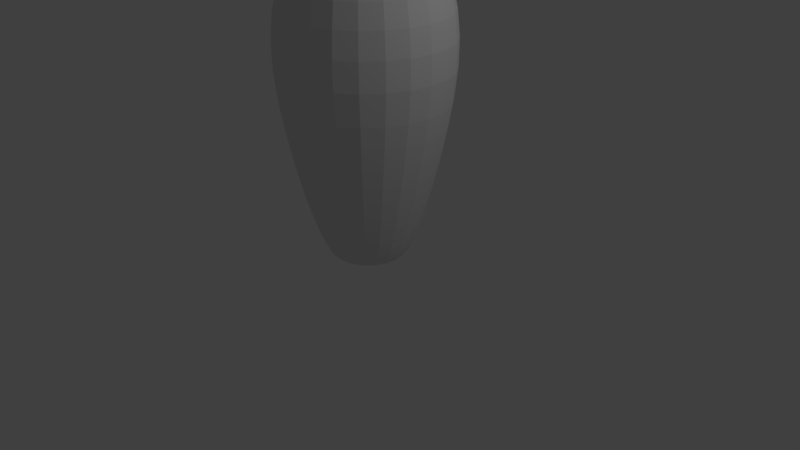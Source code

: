 # Source: bolo.blend  (saved by Blender 2.78.0; exported with 4.5.12 LTS)
import bpy
from mathutils import Matrix  # noqa: F401  (used for matrix-valued properties, if any)

bpy.ops.wm.read_factory_settings(use_empty=True)
scene = bpy.context.scene
scene.name = 'Scene'

# ---- collections
col_collection_1 = bpy.data.collections.new('Collection 1'); scene.collection.children.link(col_collection_1)

# ---- materials (node trees are filled in below, after node groups)
mat_bolo = bpy.data.materials.new('bolo')
mat_bolo.alpha_threshold = 0.0
mat_bolo.use_transparent_shadow = False
mat_bolo.roughness = 0.5
mat_linea = bpy.data.materials.new('linea')
mat_linea.alpha_threshold = 0.0
mat_linea.use_transparent_shadow = False
mat_linea.diffuse_color = (0.8, 0.0, 0.002643, 1.0)
mat_linea.roughness = 0.5

# ---- material node trees

# ---- world
world_world = bpy.data.worlds.new('World'); scene.world = world_world
world_world.color = (0.05088, 0.05088, 0.05088)
world_world.use_sun_shadow = False
world_world.sun_shadow_jitter_overblur = 0.0
world_world.cycles.sampling_method = 'MANUAL'

# ---- cameras
cam_camera = bpy.data.cameras.new('Camera')
cam_camera.clip_end = 100.0
cam_camera.lens = 35.0
cam_camera.sensor_width = 32.0
cam_camera.sensor_height = 18.0
cam_camera.ortho_scale = 7.314
cam_camera.dof.focus_distance = 0.0
cam_camera.dof.aperture_fstop = 128.0

# ---- lights
light_lamp = bpy.data.lights.new('Lamp', 'POINT')
light_lamp.transmission_factor = 0.0
light_lamp.cutoff_distance = 30.0
light_lamp.energy = 100.0
light_lamp.shadow_buffer_clip_start = 1.001
light_lamp.shadow_soft_size = 0.1
light_lamp.shadow_maximum_resolution = 0.006
light_lamp.use_absolute_resolution = True

# ---- meshes
me_mesh = bpy.data.meshes.new('Mesh')
me_mesh.from_pydata([(-0.04782, -2.968, 8.477e-08), (-0.1275, -2.969, 8.478e-08), (-0.1648, -2.968, 8.475e-08), (-0.2007, -2.965, 8.469e-08), (-0.2703, -2.958, 8.449e-08), (-0.3046, -2.953, 8.435e-08), (-0.3391, -2.947, 8.417e-08), (-0.374, -2.94, 8.397e-08), (-0.4097, -2.932, 8.373e-08), (-0.4466, -2.922, 8.346e-08), (-0.4777, -2.898, 8.278e-08), (-0.5155, -2.842, 8.117e-08), (-0.559, -2.755, 7.869e-08), (-0.6072, -2.64, 7.54e-08), (-0.6589, -2.498, 7.135e-08), (-0.7131, -2.331, 6.659e-08), (-0.7688, -2.142, 6.117e-08), (-0.8249, -1.931, 5.514e-08), (-0.8804, -1.701, 4.857e-08), (-0.9341, -1.453, 4.149e-08), (-0.9851, -1.19, 3.397e-08), (-1.032, -0.9126, 2.606e-08), (-1.075, -0.5201, 1.462e-08), (-1.078, -0.17, 3.996e-09), (-1.047, 0.1428, -5.815e-09), (-0.9895, 0.4233, -1.483e-08), (-0.9127, 0.6763, -2.306e-08), (-0.8237, 0.907, -3.053e-08), (-0.7295, 1.12, -3.724e-08), (-0.6371, 1.321, -4.321e-08), (-0.5537, 1.514, -4.845e-08), (-0.4864, 1.705, -5.298e-08), (-0.4282, 2.099, -5.994e-08), (-0.4776, 2.551, -6.861e-08), (-0.6329, 3.552, -9.684e-08), (-0.6351, 3.782, -1.043e-07), (-0.6061, 3.992, -1.113e-07), (-0.5376, 4.173, -1.175e-07), (-0.4214, 4.32, -1.225e-07), (-0.249, 4.425, -1.262e-07), (-0.004539, -2.967, -0.001216), (-0.04619, -2.968, -0.01238), (-0.08561, -2.969, -0.02294), (-0.1232, -2.969, -0.033), (-0.1591, -2.968, -0.04264), (-0.1939, -2.965, -0.05196), (-0.2278, -2.962, -0.06104), (-0.2611, -2.958, -0.06997), (-0.2943, -2.953, -0.07885), (-0.3275, -2.947, -0.08776), (-0.3612, -2.94, -0.09679), (-0.3957, -2.932, -0.106), (-0.4314, -2.922, -0.1156), (-0.4614, -2.898, -0.1236), (-0.4979, -2.842, -0.1334), (-0.54, -2.755, -0.1447), (-0.5865, -2.64, -0.1571), (-0.6364, -2.498, -0.1705), (-0.6888, -2.331, -0.1846), (-0.7426, -2.142, -0.199), (-0.7968, -1.931, -0.2135), (-0.8504, -1.701, -0.2279), (-0.9023, -1.453, -0.2418), (-0.9515, -1.19, -0.255), (-0.997, -0.9126, -0.2672), (-1.039, -0.5201, -0.2783), (-1.041, -0.17, -0.279), (-1.011, 0.1428, -0.271), (-0.9558, 0.4233, -0.2561), (-0.8816, 0.6763, -0.2362), (-0.7956, 0.907, -0.2132), (-0.7046, 1.12, -0.1888), (-0.6154, 1.321, -0.1649), (-0.5349, 1.514, -0.1433), (-0.4698, 1.705, -0.1259), (-0.4271, 1.898, -0.1145), (-0.4136, 2.099, -0.1108), (-0.4286, 2.315, -0.1148), (-0.4614, 2.551, -0.1236), (-0.5041, 2.799, -0.1351), (-0.5486, 3.053, -0.147), (-0.587, 3.306, -0.1573), (-0.6113, 3.552, -0.1638), (-0.6135, 3.782, -0.1644), (-0.5855, 3.992, -0.1569), (-0.5193, 4.173, -0.1392), (-0.407, 4.32, -0.1091), (-0.2405, 4.425, -0.06445), (-0.01187, 4.482, -0.003182), (-0.00407, -2.967, -0.00235), (-0.04141, -2.968, -0.02391), (-0.07676, -2.969, -0.04432), (-0.1104, -2.969, -0.06375), (-0.1427, -2.968, -0.08237), (-0.1738, -2.965, -0.1004), (-0.2042, -2.962, -0.1179), (-0.2341, -2.958, -0.1352), (-0.2638, -2.953, -0.1523), (-0.2936, -2.947, -0.1695), (-0.3239, -2.94, -0.187), (-0.3548, -2.932, -0.2049), (-0.3868, -2.922, -0.2233), (-0.4137, -2.898, -0.2388), (-0.4464, -2.842, -0.2578), (-0.4841, -2.755, -0.2795), (-0.5258, -2.64, -0.3036), (-0.5706, -2.498, -0.3294), (-0.6176, -2.331, -0.3566), (-0.6658, -2.142, -0.3844), (-0.7144, -1.931, -0.4125), (-0.7624, -1.701, -0.4402), (-0.8089, -1.453, -0.467), (-0.8531, -1.19, -0.4925), (-0.8939, -0.9126, -0.5161), (-0.9313, -0.5201, -0.5377), (-0.9335, -0.17, -0.5389), (-0.9067, 0.1428, -0.5235), (-0.8569, 0.4233, -0.4948), (-0.7905, 0.6763, -0.4564), (-0.7133, 0.907, -0.4119), (-0.6317, 1.12, -0.3647), (-0.5518, 1.321, -0.3186), (-0.4796, 1.514, -0.2769), (-0.4212, 1.705, -0.2432), (-0.383, 1.898, -0.2211), (-0.3708, 2.099, -0.2141), (-0.3842, 2.315, -0.2218), (-0.4136, 2.551, -0.2388), (-0.4519, 2.799, -0.2609), (-0.4919, 3.053, -0.284), (-0.5263, 3.306, -0.3039), (-0.5481, 3.552, -0.3165), (-0.55, 3.782, -0.3176), (-0.5249, 3.992, -0.3031), (-0.4656, 4.173, -0.2688), (-0.3649, 4.32, -0.2107), (-0.2156, 4.425, -0.1245), (-0.01065, 4.482, -0.006147), (-0.003323, -2.967, -0.003323), (-0.03381, -2.968, -0.03381), (-0.06267, -2.969, -0.06267), (-0.09015, -2.969, -0.09015), (-0.1165, -2.968, -0.1165), (-0.1419, -2.965, -0.1419), (-0.1668, -2.962, -0.1668), (-0.1912, -2.958, -0.1912), (-0.2154, -2.953, -0.2154), (-0.2398, -2.947, -0.2398), (-0.2644, -2.94, -0.2644), (-0.2897, -2.932, -0.2897), (-0.3158, -2.922, -0.3158), (-0.3378, -2.898, -0.3378), (-0.3645, -2.842, -0.3645), (-0.3953, -2.755, -0.3953), (-0.4293, -2.64, -0.4293), (-0.4659, -2.498, -0.4659), (-0.5043, -2.331, -0.5043), (-0.5436, -2.142, -0.5436), (-0.5833, -1.931, -0.5833), (-0.6225, -1.701, -0.6225), (-0.6605, -1.453, -0.6605), (-0.6965, -1.19, -0.6965), (-0.7299, -0.9126, -0.7299), (-0.7604, -0.5201, -0.7604), (-0.7622, -0.17, -0.7622), (-0.7403, 0.1428, -0.7403), (-0.6997, 0.4233, -0.6997), (-0.6454, 0.6763, -0.6454), (-0.5824, 0.907, -0.5824), (-0.5158, 1.12, -0.5158), (-0.4505, 1.321, -0.4505), (-0.3916, 1.514, -0.3916), (-0.3439, 1.705, -0.3439), (-0.3127, 1.898, -0.3127), (-0.3028, 2.099, -0.3028), (-0.3137, 2.315, -0.3137), (-0.3377, 2.551, -0.3377), (-0.369, 2.799, -0.369), (-0.4016, 3.053, -0.4016), (-0.4297, 3.306, -0.4297), (-0.4475, 3.552, -0.4475), (-0.4491, 3.782, -0.4491), (-0.4286, 3.992, -0.4286), (-0.3802, 4.173, -0.3802), (-0.2979, 4.32, -0.2979), (-0.1761, 4.425, -0.1761), (-0.008693, 4.482, -0.008693), (-0.002349, -2.967, -0.00407), (-0.02391, -2.968, -0.04141), (-0.04432, -2.969, -0.07676), (-0.06375, -2.969, -0.1104), (-0.08237, -2.968, -0.1427), (-0.1004, -2.965, -0.1738), (-0.1179, -2.962, -0.2042), (-0.1352, -2.958, -0.2341), (-0.1523, -2.953, -0.2638), (-0.1695, -2.947, -0.2936), (-0.187, -2.94, -0.3239), (-0.2049, -2.932, -0.3548), (-0.2233, -2.922, -0.3868), (-0.2388, -2.898, -0.4137), (-0.2578, -2.842, -0.4464), (-0.2795, -2.755, -0.4841), (-0.3036, -2.64, -0.5258), (-0.3294, -2.498, -0.5706), (-0.3566, -2.331, -0.6176), (-0.3844, -2.142, -0.6658), (-0.4125, -1.931, -0.7144), (-0.4402, -1.701, -0.7624), (-0.467, -1.453, -0.8089), (-0.4925, -1.19, -0.8531), (-0.5161, -0.9126, -0.8939), (-0.5377, -0.5201, -0.9313), (-0.5389, -0.17, -0.9335), (-0.5235, 0.1428, -0.9067), (-0.4948, 0.4233, -0.8569), (-0.4564, 0.6763, -0.7905), (-0.4119, 0.907, -0.7133), (-0.3647, 1.12, -0.6317), (-0.3186, 1.321, -0.5518), (-0.2769, 1.514, -0.4796), (-0.2432, 1.705, -0.4212), (-0.2211, 1.898, -0.383), (-0.2141, 2.099, -0.3708), (-0.2218, 2.315, -0.3842), (-0.2388, 2.551, -0.4136), (-0.2609, 2.799, -0.4519), (-0.284, 3.053, -0.4919), (-0.3039, 3.306, -0.5263), (-0.3165, 3.552, -0.5481), (-0.3176, 3.782, -0.55), (-0.3031, 3.992, -0.5249), (-0.2688, 4.173, -0.4656), (-0.2107, 4.32, -0.3649), (-0.1245, 4.425, -0.2156), (-0.006147, 4.482, -0.01065), (-0.001216, -2.967, -0.004539), (-0.01238, -2.968, -0.04619), (-0.02294, -2.969, -0.08561), (-0.033, -2.969, -0.1232), (-0.04264, -2.968, -0.1591), (-0.05196, -2.965, -0.1939), (-0.06104, -2.962, -0.2278), (-0.06997, -2.958, -0.2611), (-0.07885, -2.953, -0.2943), (-0.08776, -2.947, -0.3275), (-0.09679, -2.94, -0.3612), (-0.106, -2.932, -0.3957), (-0.1156, -2.922, -0.4314), (-0.1236, -2.898, -0.4614), (-0.1334, -2.842, -0.4979), (-0.1447, -2.755, -0.54), (-0.1571, -2.64, -0.5865), (-0.1705, -2.498, -0.6364), (-0.1846, -2.331, -0.6888), (-0.199, -2.142, -0.7426), (-0.2135, -1.931, -0.7968), (-0.2279, -1.701, -0.8504), (-0.2418, -1.453, -0.9023), (-0.255, -1.19, -0.9515), (-0.2672, -0.9126, -0.997), (-0.2783, -0.5201, -1.039), (-0.279, -0.17, -1.041), (-0.271, 0.1428, -1.011), (-0.2561, 0.4233, -0.9558), (-0.2362, 0.6763, -0.8816), (-0.2132, 0.907, -0.7956), (-0.1888, 1.12, -0.7046), (-0.1649, 1.321, -0.6154), (-0.1433, 1.514, -0.5349), (-0.1259, 1.705, -0.4698), (-0.1145, 1.898, -0.4271), (-0.1108, 2.099, -0.4136), (-0.1148, 2.315, -0.4286), (-0.1236, 2.551, -0.4614), (-0.1351, 2.799, -0.5041), (-0.147, 3.053, -0.5486), (-0.1573, 3.306, -0.587), (-0.1638, 3.552, -0.6113), (-0.1644, 3.782, -0.6135), (-0.1569, 3.992, -0.5855), (-0.1392, 4.173, -0.5193), (-0.1091, 4.32, -0.407), (-0.06445, 4.425, -0.2405), (-0.003182, 4.482, -0.01187), (3.987e-07, -2.967, -0.004699), (4.033e-07, -2.968, -0.04782), (3.986e-07, -2.969, -0.08863), (4.061e-07, -2.969, -0.1275), (3.949e-07, -2.968, -0.1647), (4.023e-07, -2.965, -0.2007), (3.912e-07, -2.962, -0.2358), (4.023e-07, -2.958, -0.2703), (4.098e-07, -2.953, -0.3046), (3.874e-07, -2.947, -0.3391), (4.172e-07, -2.94, -0.374), (3.874e-07, -2.932, -0.4097), (3.427e-07, -2.922, -0.4466), (4.098e-07, -2.898, -0.4777), (4.023e-07, -2.842, -0.5155), (4.023e-07, -2.755, -0.559), (3.874e-07, -2.64, -0.6072), (4.172e-07, -2.498, -0.6589), (2.98e-07, -2.331, -0.7131), (2.98e-07, -2.142, -0.7688), (1.937e-07, -1.931, -0.8249), (2.235e-07, -1.701, -0.8804), (1.937e-07, -1.453, -0.9341), (2.086e-07, -1.19, -0.9851), (2.086e-07, -0.9126, -1.032), (2.98e-08, -0.5201, -1.075), (5.96e-08, -0.17, -1.078), (2.98e-08, 0.1428, -1.047), (-2.98e-08, 0.4233, -0.9895), (-2.98e-08, 0.6763, -0.9127), (-2.086e-07, 0.907, -0.8237), (-1.788e-07, 1.12, -0.7295), (-1.937e-07, 1.321, -0.6371), (-1.49e-07, 1.514, -0.5537), (-1.937e-07, 1.705, -0.4864), (-2.608e-07, 1.898, -0.4422), (-2.608e-07, 2.099, -0.4282), (-2.757e-07, 2.315, -0.4437), (-3.278e-07, 2.551, -0.4776), (-3.874e-07, 2.799, -0.5218), (-3.576e-07, 3.053, -0.568), (-4.619e-07, 3.306, -0.6078), (-5.364e-07, 3.552, -0.6329), (-5.96e-07, 3.782, -0.6351), (-6.557e-07, 3.992, -0.6061), (-5.811e-07, 4.173, -0.5376), (-5.737e-07, 4.32, -0.4214), (-6.258e-07, 4.425, -0.249), (-6.033e-07, 4.482, -0.01229), (0.001217, -2.967, -0.004539), (0.01238, -2.968, -0.04619), (0.02294, -2.969, -0.08561), (0.033, -2.969, -0.1232), (0.04264, -2.968, -0.1591), (0.05196, -2.965, -0.1939), (0.06104, -2.962, -0.2278), (0.06997, -2.958, -0.2611), (0.07885, -2.953, -0.2943), (0.08776, -2.947, -0.3275), (0.09679, -2.94, -0.3612), (0.106, -2.932, -0.3957), (0.1156, -2.922, -0.4314), (0.1236, -2.898, -0.4614), (0.1334, -2.842, -0.4979), (0.1447, -2.755, -0.54), (0.1571, -2.64, -0.5865), (0.1705, -2.498, -0.6364), (0.1846, -2.331, -0.6888), (0.199, -2.142, -0.7426), (0.2135, -1.931, -0.7968), (0.2279, -1.701, -0.8504), (0.2418, -1.453, -0.9023), (0.255, -1.19, -0.9515), (0.2672, -0.9126, -0.997), (0.2783, -0.5201, -1.039), (0.279, -0.17, -1.041), (0.271, 0.1428, -1.011), (0.2561, 0.4233, -0.9558), (0.2362, 0.6763, -0.8816), (0.2132, 0.907, -0.7956), (0.1888, 1.12, -0.7046), (0.1649, 1.321, -0.6154), (0.1433, 1.514, -0.5349), (0.1259, 1.705, -0.4698), (0.1145, 1.898, -0.4271), (0.1108, 2.099, -0.4136), (0.1148, 2.315, -0.4286), (0.1236, 2.551, -0.4614), (0.1351, 2.799, -0.5041), (0.147, 3.053, -0.5486), (0.1573, 3.306, -0.587), (0.1638, 3.552, -0.6113), (0.1644, 3.782, -0.6135), (0.1569, 3.992, -0.5855), (0.1392, 4.173, -0.5193), (0.1091, 4.32, -0.407), (0.06445, 4.425, -0.2405), (0.003181, 4.482, -0.01187), (0.00235, -2.967, -0.004069), (0.02391, -2.968, -0.04141), (0.04432, -2.969, -0.07676), (0.06375, -2.969, -0.1104), (0.08238, -2.968, -0.1427), (0.1004, -2.965, -0.1738), (0.1179, -2.962, -0.2042), (0.1352, -2.958, -0.2341), (0.1523, -2.953, -0.2638), (0.1695, -2.947, -0.2936), (0.187, -2.94, -0.3239), (0.2049, -2.932, -0.3548), (0.2233, -2.922, -0.3868), (0.2388, -2.898, -0.4137), (0.2578, -2.842, -0.4464), (0.2795, -2.755, -0.4841), (0.3036, -2.64, -0.5258), (0.3294, -2.498, -0.5706), (0.3566, -2.331, -0.6176), (0.3844, -2.142, -0.6658), (0.4125, -1.931, -0.7144), (0.4402, -1.701, -0.7624), (0.467, -1.453, -0.8089), (0.4925, -1.19, -0.8531), (0.5161, -0.9126, -0.8939), (0.5377, -0.5201, -0.9313), (0.5389, -0.17, -0.9335), (0.5235, 0.1428, -0.9067), (0.4948, 0.4233, -0.8569), (0.4564, 0.6763, -0.7905), (0.4119, 0.907, -0.7133), (0.3647, 1.12, -0.6317), (0.3186, 1.321, -0.5518), (0.2769, 1.514, -0.4796), (0.2432, 1.705, -0.4212), (0.2211, 1.898, -0.383), (0.2141, 2.099, -0.3708), (0.2218, 2.315, -0.3842), (0.2388, 2.551, -0.4136), (0.2609, 2.799, -0.4519), (0.284, 3.053, -0.4919), (0.3039, 3.306, -0.5263), (0.3164, 3.552, -0.5481), (0.3176, 3.782, -0.55), (0.3031, 3.992, -0.5249), (0.2688, 4.173, -0.4656), (0.2107, 4.32, -0.3649), (0.1245, 4.425, -0.2156), (0.006146, 4.482, -0.01065), (0.003323, -2.967, -0.003322), (0.03381, -2.968, -0.03381), (0.06267, -2.969, -0.06267), (0.09015, -2.969, -0.09015), (0.1165, -2.968, -0.1165), (0.1419, -2.965, -0.1419), (0.1668, -2.962, -0.1668), (0.1912, -2.958, -0.1912), (0.2154, -2.953, -0.2154), (0.2398, -2.947, -0.2398), (0.2644, -2.94, -0.2644), (0.2897, -2.932, -0.2897), (0.3158, -2.922, -0.3158), (0.3378, -2.898, -0.3378), (0.3645, -2.842, -0.3645), (0.3953, -2.755, -0.3953), (0.4293, -2.64, -0.4293), (0.4659, -2.498, -0.4659), (0.5043, -2.331, -0.5043), (0.5436, -2.142, -0.5436), (0.5833, -1.931, -0.5833), (0.6225, -1.701, -0.6225), (0.6605, -1.453, -0.6605), (0.6965, -1.19, -0.6965), (0.7299, -0.9126, -0.7299), (0.7604, -0.5201, -0.7604), (0.7622, -0.17, -0.7622), (0.7403, 0.1428, -0.7403), (0.6997, 0.4233, -0.6997), (0.6454, 0.6763, -0.6454), (0.5824, 0.907, -0.5824), (0.5158, 1.12, -0.5158), (0.4505, 1.321, -0.4505), (0.3916, 1.514, -0.3916), (0.3439, 1.705, -0.3439), (0.3127, 1.898, -0.3127), (0.3028, 2.099, -0.3028), (0.3137, 2.315, -0.3137), (0.3377, 2.551, -0.3377), (0.369, 2.799, -0.369), (0.4016, 3.053, -0.4016), (0.4297, 3.306, -0.4297), (0.4475, 3.552, -0.4475), (0.4491, 3.782, -0.4491), (0.4286, 3.992, -0.4286), (0.3802, 4.173, -0.3802), (0.2979, 4.32, -0.2979), (0.1761, 4.425, -0.1761), (0.008692, 4.482, -0.008694), (0.00407, -2.967, -0.002349), (0.04141, -2.968, -0.02391), (0.07676, -2.969, -0.04432), (0.1104, -2.969, -0.06375), (0.1427, -2.968, -0.08237), (0.1739, -2.965, -0.1004), (0.2042, -2.962, -0.1179), (0.2341, -2.958, -0.1352), (0.2638, -2.953, -0.1523), (0.2936, -2.947, -0.1695), (0.3239, -2.94, -0.187), (0.3548, -2.932, -0.2049), (0.3868, -2.922, -0.2233), (0.4137, -2.898, -0.2388), (0.4464, -2.842, -0.2578), (0.4841, -2.755, -0.2795), (0.5258, -2.64, -0.3036), (0.5706, -2.498, -0.3294), (0.6176, -2.331, -0.3566), (0.6658, -2.142, -0.3844), (0.7144, -1.931, -0.4125), (0.7624, -1.701, -0.4402), (0.8089, -1.453, -0.467), (0.8531, -1.19, -0.4925), (0.8939, -0.9126, -0.5161), (0.9313, -0.5201, -0.5377), (0.9335, -0.17, -0.5389), (0.9067, 0.1428, -0.5235), (0.8569, 0.4233, -0.4948), (0.7905, 0.6763, -0.4564), (0.7133, 0.907, -0.4119), (0.6317, 1.12, -0.3647), (0.5518, 1.321, -0.3186), (0.4796, 1.514, -0.2769), (0.4212, 1.705, -0.2432), (0.383, 1.898, -0.2211), (0.3708, 2.099, -0.2141), (0.3842, 2.315, -0.2218), (0.4136, 2.551, -0.2388), (0.4519, 2.799, -0.2609), (0.4919, 3.053, -0.284), (0.5263, 3.306, -0.3039), (0.5481, 3.552, -0.3165), (0.55, 3.782, -0.3176), (0.5249, 3.992, -0.3031), (0.4656, 4.173, -0.2688), (0.3649, 4.32, -0.2107), (0.2156, 4.425, -0.1245), (0.01065, 4.482, -0.006148), (0.004539, -2.967, -0.001215), (0.04619, -2.968, -0.01238), (0.08561, -2.969, -0.02294), (0.1232, -2.969, -0.033), (0.1591, -2.968, -0.04264), (0.1939, -2.965, -0.05196), (0.2278, -2.962, -0.06104), (0.2611, -2.958, -0.06997), (0.2943, -2.953, -0.07885), (0.3275, -2.947, -0.08776), (0.3612, -2.94, -0.09679), (0.3957, -2.932, -0.106), (0.4314, -2.922, -0.1156), (0.4614, -2.898, -0.1236), (0.4979, -2.842, -0.1334), (0.54, -2.755, -0.1447), (0.5865, -2.64, -0.1571), (0.6364, -2.498, -0.1705), (0.6888, -2.331, -0.1846), (0.7426, -2.142, -0.199), (0.7968, -1.931, -0.2135), (0.8504, -1.701, -0.2279), (0.9023, -1.453, -0.2418), (0.9515, -1.19, -0.255), (0.997, -0.9126, -0.2672), (1.039, -0.5201, -0.2783), (1.041, -0.17, -0.279), (1.011, 0.1428, -0.271), (0.9558, 0.4233, -0.2561), (0.8816, 0.6763, -0.2362), (0.7956, 0.907, -0.2132), (0.7046, 1.12, -0.1888), (0.6154, 1.321, -0.1649), (0.5349, 1.514, -0.1433), (0.4698, 1.705, -0.1259), (0.4271, 1.898, -0.1145), (0.4136, 2.099, -0.1108), (0.4285, 2.315, -0.1148), (0.4614, 2.551, -0.1236), (0.5041, 2.799, -0.1351), (0.5486, 3.053, -0.147), (0.587, 3.306, -0.1573), (0.6113, 3.552, -0.1638), (0.6135, 3.782, -0.1644), (0.5855, 3.992, -0.1569), (0.5193, 4.173, -0.1392), (0.407, 4.32, -0.1091), (0.2405, 4.425, -0.06445), (0.01187, 4.482, -0.003183), (0.004699, -2.967, 8.82e-07), (0.04782, -2.968, 8.876e-07), (0.08863, -2.969, 8.885e-07), (0.1275, -2.969, 8.941e-07), (0.1648, -2.968, 8.754e-07), (0.2007, -2.965, 8.68e-07), (0.2358, -2.962, 8.643e-07), (0.2703, -2.958, 8.643e-07), (0.3046, -2.953, 9.388e-07), (0.3391, -2.947, 8.419e-07), (0.374, -2.94, 8.643e-07), (0.4097, -2.932, 8.866e-07), (0.4466, -2.922, 7.972e-07), (0.4777, -2.898, 8.494e-07), (0.5155, -2.842, 8.643e-07), (0.559, -2.755, 8.494e-07), (0.6072, -2.64, 8.643e-07), (0.6589, -2.498, 8.196e-07), (0.7131, -2.331, 6.706e-07), (0.7688, -2.142, 5.811e-07), (0.8249, -1.931, 5.066e-07), (0.8804, -1.701, 4.768e-07), (0.9341, -1.453, 4.47e-07), (0.9851, -1.19, 4.321e-07), (1.032, -0.9126, 4.172e-07), (1.075, -0.5201, 8.941e-08), (1.078, -0.17, 8.941e-08), (1.047, 0.1428, 2.98e-08), (0.9895, 0.4233, -4.47e-08), (0.9127, 0.6763, -1.043e-07), (0.8237, 0.907, -3.725e-07), (0.7295, 1.12, -3.725e-07), (0.6371, 1.321, -3.874e-07), (0.5537, 1.514, -3.576e-07), (0.4864, 1.705, -4.321e-07), (0.4422, 1.898, -5.737e-07), (0.4282, 2.099, -6.258e-07), (0.4437, 2.315, -6.407e-07), (0.4776, 2.551, -7.227e-07), (0.5218, 2.799, -8.345e-07), (0.568, 3.053, -8.345e-07), (0.6078, 3.306, -1.043e-06), (0.6329, 3.552, -1.192e-06), (0.6351, 3.782, -1.237e-06), (0.6061, 3.992, -1.281e-06), (0.5376, 4.173, -1.296e-06), (0.4214, 4.32, -1.289e-06), (0.249, 4.425, -1.36e-06), (0.01229, 4.482, -1.334e-06), (0.004539, -2.967, 0.001217), (0.04619, -2.968, 0.01238), (0.08561, -2.969, 0.02294), (0.1232, -2.969, 0.033), (0.1591, -2.968, 0.04264), (0.1939, -2.965, 0.05196), (0.2278, -2.962, 0.06104), (0.2611, -2.958, 0.06997), (0.2943, -2.953, 0.07885), (0.3275, -2.947, 0.08776), (0.3612, -2.94, 0.09679), (0.3957, -2.932, 0.106), (0.4314, -2.922, 0.1156), (0.4614, -2.898, 0.1236), (0.4979, -2.842, 0.1334), (0.54, -2.755, 0.1447), (0.5865, -2.64, 0.1571), (0.6364, -2.498, 0.1705), (0.6888, -2.331, 0.1846), (0.7426, -2.142, 0.199), (0.7968, -1.931, 0.2135), (0.8504, -1.701, 0.2279), (0.9023, -1.453, 0.2418), (0.9515, -1.19, 0.255), (0.997, -0.9126, 0.2672), (1.039, -0.5201, 0.2783), (1.041, -0.17, 0.279), (1.011, 0.1428, 0.271), (0.9558, 0.4233, 0.2561), (0.8816, 0.6763, 0.2362), (0.7956, 0.907, 0.2132), (0.7046, 1.12, 0.1888), (0.6154, 1.321, 0.1649), (0.5349, 1.514, 0.1433), (0.4698, 1.705, 0.1259), (0.4271, 1.898, 0.1145), (0.4136, 2.099, 0.1108), (0.4286, 2.315, 0.1148), (0.4614, 2.551, 0.1236), (0.5041, 2.799, 0.1351), (0.5486, 3.053, 0.147), (0.587, 3.306, 0.1573), (0.6113, 3.552, 0.1638), (0.6135, 3.782, 0.1644), (0.5855, 3.992, 0.1569), (0.5193, 4.173, 0.1391), (0.407, 4.32, 0.1091), (0.2405, 4.425, 0.06445), (0.01187, 4.482, 0.00318), (0.00407, -2.967, 0.002351), (0.04141, -2.968, 0.02391), (0.07676, -2.969, 0.04432), (0.1104, -2.969, 0.06375), (0.1427, -2.968, 0.08238), (0.1738, -2.965, 0.1004), (0.2042, -2.962, 0.1179), (0.2341, -2.958, 0.1352), (0.2638, -2.953, 0.1523), (0.2936, -2.947, 0.1695), (0.3239, -2.94, 0.187), (0.3548, -2.932, 0.2049), (0.3868, -2.922, 0.2233), (0.4137, -2.898, 0.2388), (0.4464, -2.842, 0.2578), (0.4841, -2.755, 0.2795), (0.5258, -2.64, 0.3036), (0.5706, -2.498, 0.3294), (0.6176, -2.331, 0.3566), (0.6658, -2.142, 0.3844), (0.7144, -1.931, 0.4125), (0.7624, -1.701, 0.4402), (0.8089, -1.453, 0.467), (0.8531, -1.19, 0.4925), (0.8939, -0.9126, 0.5161), (0.9313, -0.5201, 0.5377), (0.9335, -0.17, 0.5389), (0.9067, 0.1428, 0.5235), (0.8569, 0.4233, 0.4948), (0.7905, 0.6763, 0.4564), (0.7133, 0.907, 0.4119), (0.6317, 1.12, 0.3647), (0.5518, 1.321, 0.3186), (0.4796, 1.514, 0.2769), (0.4212, 1.705, 0.2432), (0.383, 1.898, 0.2211), (0.3708, 2.099, 0.2141), (0.3842, 2.315, 0.2218), (0.4136, 2.551, 0.2388), (0.4519, 2.799, 0.2609), (0.4919, 3.053, 0.284), (0.5263, 3.306, 0.3039), (0.5481, 3.552, 0.3164), (0.55, 3.782, 0.3176), (0.5249, 3.992, 0.3031), (0.4656, 4.173, 0.2688), (0.3649, 4.32, 0.2107), (0.2156, 4.425, 0.1245), (0.01065, 4.482, 0.006145), (0.003323, -2.967, 0.003324), (0.03381, -2.968, 0.03381), (0.06267, -2.969, 0.06267), (0.09015, -2.969, 0.09015), (0.1165, -2.968, 0.1165), (0.1419, -2.965, 0.1419), (0.1668, -2.962, 0.1668), (0.1912, -2.958, 0.1912), (0.2154, -2.953, 0.2154), (0.2398, -2.947, 0.2398), (0.2644, -2.94, 0.2644), (0.2897, -2.932, 0.2897), (0.3158, -2.922, 0.3158), (0.3378, -2.898, 0.3378), (0.3645, -2.842, 0.3645), (0.3953, -2.755, 0.3953), (0.4293, -2.64, 0.4293), (0.4659, -2.498, 0.4659), (0.5043, -2.331, 0.5043), (0.5436, -2.142, 0.5436), (0.5833, -1.931, 0.5833), (0.6225, -1.701, 0.6225), (0.6605, -1.453, 0.6605), (0.6965, -1.19, 0.6965), (0.7299, -0.9126, 0.7299), (0.7604, -0.5201, 0.7604), (0.7622, -0.17, 0.7622), (0.7403, 0.1428, 0.7403), (0.6997, 0.4233, 0.6997), (0.6454, 0.6763, 0.6454), (0.5824, 0.907, 0.5824), (0.5158, 1.12, 0.5158), (0.4505, 1.321, 0.4505), (0.3916, 1.514, 0.3916), (0.3439, 1.705, 0.3439), (0.3127, 1.898, 0.3127), (0.3028, 2.099, 0.3028), (0.3137, 2.315, 0.3137), (0.3377, 2.551, 0.3377), (0.369, 2.799, 0.369), (0.4016, 3.053, 0.4016), (0.4297, 3.306, 0.4297), (0.4475, 3.552, 0.4475), (0.4491, 3.782, 0.4491), (0.4286, 3.992, 0.4286), (0.3802, 4.173, 0.3802), (0.2979, 4.32, 0.2979), (0.1761, 4.425, 0.1761), (0.008693, 4.482, 0.008691), (0.002349, -2.967, 0.004071), (0.02391, -2.968, 0.04141), (0.04432, -2.969, 0.07676), (0.06375, -2.969, 0.1104), (0.08237, -2.968, 0.1427), (0.1004, -2.965, 0.1739), (0.1179, -2.962, 0.2042), (0.1352, -2.958, 0.2341), (0.1523, -2.953, 0.2638), (0.1695, -2.947, 0.2936), (0.187, -2.94, 0.3239), (0.2049, -2.932, 0.3548), (0.2233, -2.922, 0.3868), (0.2388, -2.898, 0.4137), (0.2578, -2.842, 0.4464), (0.2795, -2.755, 0.4841), (0.3036, -2.64, 0.5258), (0.3294, -2.498, 0.5706), (0.3566, -2.331, 0.6176), (0.3844, -2.142, 0.6658), (0.4125, -1.931, 0.7144), (0.4402, -1.701, 0.7624), (0.467, -1.453, 0.8089), (0.4925, -1.19, 0.8531), (0.5161, -0.9126, 0.8939), (0.5377, -0.5201, 0.9313), (0.5389, -0.17, 0.9335), (0.5235, 0.1428, 0.9067), (0.4948, 0.4233, 0.8569), (0.4564, 0.6763, 0.7905), (0.4119, 0.907, 0.7133), (0.3647, 1.12, 0.6317), (0.3186, 1.321, 0.5518), (0.2769, 1.514, 0.4796), (0.2432, 1.705, 0.4212), (0.2211, 1.898, 0.383), (0.2141, 2.099, 0.3708), (0.2218, 2.315, 0.3842), (0.2388, 2.551, 0.4136), (0.2609, 2.799, 0.4519), (0.284, 3.053, 0.4919), (0.3039, 3.306, 0.5263), (0.3165, 3.552, 0.5481), (0.3176, 3.782, 0.55), (0.3031, 3.992, 0.5249), (0.2688, 4.173, 0.4656), (0.2107, 4.32, 0.3649), (0.1245, 4.425, 0.2156), (0.006147, 4.482, 0.01064), (0.001216, -2.967, 0.00454), (0.01238, -2.968, 0.04619), (0.02294, -2.969, 0.08561), (0.033, -2.969, 0.1232), (0.04264, -2.968, 0.1591), (0.05196, -2.965, 0.1939), (0.06104, -2.962, 0.2278), (0.06997, -2.958, 0.2611), (0.07885, -2.953, 0.2943), (0.08776, -2.947, 0.3275), (0.09679, -2.94, 0.3612), (0.106, -2.932, 0.3957), (0.1156, -2.922, 0.4314), (0.1236, -2.898, 0.4614), (0.1334, -2.842, 0.4979), (0.1447, -2.755, 0.54), (0.1571, -2.64, 0.5865), (0.1705, -2.498, 0.6364), (0.1846, -2.331, 0.6888), (0.199, -2.142, 0.7426), (0.2135, -1.931, 0.7968), (0.2279, -1.701, 0.8504), (0.2418, -1.453, 0.9023), (0.255, -1.19, 0.9515), (0.2672, -0.9126, 0.997), (0.2783, -0.5201, 1.039), (0.279, -0.17, 1.041), (0.271, 0.1428, 1.011), (0.2561, 0.4233, 0.9558), (0.2362, 0.6763, 0.8816), (0.2132, 0.907, 0.7956), (0.1888, 1.12, 0.7046), (0.1649, 1.321, 0.6154), (0.1433, 1.514, 0.5349), (0.1259, 1.705, 0.4698), (0.1145, 1.898, 0.4271), (0.1108, 2.099, 0.4136), (0.1148, 2.315, 0.4285), (0.1236, 2.551, 0.4614), (0.1351, 2.799, 0.5041), (0.147, 3.053, 0.5486), (0.1573, 3.306, 0.587), (0.1638, 3.552, 0.6113), (0.1644, 3.782, 0.6135), (0.1569, 3.992, 0.5855), (0.1392, 4.173, 0.5193), (0.1091, 4.32, 0.407), (0.06445, 4.425, 0.2405), (0.003182, 4.482, 0.01187), (-3.98e-07, -2.967, 0.0047), (-4.005e-07, -2.968, 0.04782), (-4.005e-07, -2.969, 0.08863), (-4.023e-07, -2.969, 0.1275), (-4.023e-07, -2.968, 0.1648), (-3.874e-07, -2.965, 0.2007), (-3.8e-07, -2.962, 0.2358), (-3.949e-07, -2.958, 0.2703), (-4.694e-07, -2.953, 0.3046), (-3.874e-07, -2.947, 0.3391), (-4.321e-07, -2.94, 0.374), (-4.545e-07, -2.932, 0.4097), (-3.427e-07, -2.922, 0.4466), (-3.576e-07, -2.898, 0.4777), (-3.576e-07, -2.842, 0.5155), (-4.47e-07, -2.755, 0.559), (-4.321e-07, -2.64, 0.6072), (-4.023e-07, -2.498, 0.6589), (-2.086e-07, -2.331, 0.7131), (-1.043e-07, -2.142, 0.7688), (-3.278e-07, -1.931, 0.8249), (-3.129e-07, -1.701, 0.8804), (-3.129e-07, -1.453, 0.9341), (-2.831e-07, -1.19, 0.9851), (-2.086e-07, -0.9126, 1.032), (-5.96e-08, -0.5201, 1.075), (-1.192e-07, -0.17, 1.078), (-2.98e-08, 0.1428, 1.047), (-2.98e-08, 0.4233, 0.9895), (7.451e-08, 0.6763, 0.9127), (1.49e-07, 0.907, 0.8237), (1.639e-07, 1.12, 0.7295), (1.639e-07, 1.321, 0.6371), (1.49e-07, 1.514, 0.5537), (1.416e-07, 1.705, 0.4864), (2.384e-07, 1.898, 0.4422), (2.682e-07, 2.099, 0.4282), (2.906e-07, 2.315, 0.4437), (2.533e-07, 2.551, 0.4776), (4.023e-07, 2.799, 0.5218), (3.278e-07, 3.053, 0.568), (4.619e-07, 3.306, 0.6078), (5.811e-07, 3.552, 0.6329), (5.513e-07, 3.782, 0.6351), (5.96e-07, 3.992, 0.6061), (6.258e-07, 4.173, 0.5376), (5.811e-07, 4.32, 0.4214), (6.407e-07, 4.425, 0.249), (6.028e-07, 4.482, 0.01229), (-0.001217, -2.967, 0.00454), (-0.01238, -2.968, 0.04619), (-0.02294, -2.969, 0.08561), (-0.033, -2.969, 0.1232), (-0.04264, -2.968, 0.1591), (-0.05196, -2.965, 0.1939), (-0.06104, -2.962, 0.2278), (-0.06997, -2.958, 0.2611), (-0.07885, -2.953, 0.2943), (-0.08776, -2.947, 0.3275), (-0.09679, -2.94, 0.3612), (-0.106, -2.932, 0.3957), (-0.1156, -2.922, 0.4314), (-0.1236, -2.898, 0.4614), (-0.1334, -2.842, 0.4979), (-0.1447, -2.755, 0.54), (-0.1571, -2.64, 0.5865), (-0.1705, -2.498, 0.6364), (-0.1846, -2.331, 0.6888), (-0.199, -2.142, 0.7426), (-0.2135, -1.931, 0.7968), (-0.2279, -1.701, 0.8504), (-0.2418, -1.453, 0.9023), (-0.255, -1.19, 0.9515), (-0.2672, -0.9126, 0.997), (-0.2783, -0.5201, 1.039), (-0.279, -0.17, 1.041), (-0.271, 0.1428, 1.011), (-0.2561, 0.4233, 0.9558), (-0.2362, 0.6763, 0.8816), (-0.2132, 0.907, 0.7956), (-0.1888, 1.12, 0.7046), (-0.1649, 1.321, 0.6154), (-0.1433, 1.514, 0.5349), (-0.1259, 1.705, 0.4698), (-0.1145, 1.898, 0.4271), (-0.1108, 2.099, 0.4136), (-0.1148, 2.315, 0.4285), (-0.1236, 2.551, 0.4614), (-0.1351, 2.799, 0.5041), (-0.147, 3.053, 0.5486), (-0.1573, 3.306, 0.587), (-0.1638, 3.552, 0.6113), (-0.1644, 3.782, 0.6135), (-0.1569, 3.992, 0.5855), (-0.1392, 4.173, 0.5193), (-0.1091, 4.32, 0.407), (-0.06445, 4.425, 0.2405), (-0.003181, 4.482, 0.01187), (-0.00235, -2.967, 0.00407), (-0.02391, -2.968, 0.04141), (-0.04432, -2.969, 0.07676), (-0.06375, -2.969, 0.1104), (-0.08238, -2.968, 0.1427), (-0.1004, -2.965, 0.1739), (-0.1179, -2.962, 0.2042), (-0.1352, -2.958, 0.2341), (-0.1523, -2.953, 0.2638), (-0.1695, -2.947, 0.2936), (-0.187, -2.94, 0.3239), (-0.2049, -2.932, 0.3548), (-0.2233, -2.922, 0.3868), (-0.2388, -2.898, 0.4137), (-0.2578, -2.842, 0.4464), (-0.2795, -2.755, 0.4841), (-0.3036, -2.64, 0.5258), (-0.3294, -2.498, 0.5706), (-0.3566, -2.331, 0.6176), (-0.3844, -2.142, 0.6658), (-0.4125, -1.931, 0.7144), (-0.4402, -1.701, 0.7624), (-0.467, -1.453, 0.8089), (-0.4925, -1.19, 0.8531), (-0.5161, -0.9126, 0.8939), (-0.5377, -0.5201, 0.9313), (-0.5389, -0.17, 0.9335), (-0.5235, 0.1428, 0.9067), (-0.4948, 0.4233, 0.8569), (-0.4564, 0.6763, 0.7905), (-0.4119, 0.907, 0.7133), (-0.3647, 1.12, 0.6317), (-0.3186, 1.321, 0.5518), (-0.2769, 1.514, 0.4796), (-0.2432, 1.705, 0.4212), (-0.2211, 1.898, 0.383), (-0.2141, 2.099, 0.3708), (-0.2218, 2.315, 0.3842), (-0.2388, 2.551, 0.4136), (-0.2609, 2.799, 0.4519), (-0.284, 3.053, 0.4919), (-0.3039, 3.306, 0.5263), (-0.3164, 3.552, 0.5481), (-0.3176, 3.782, 0.55), (-0.3031, 3.992, 0.5249), (-0.2688, 4.173, 0.4656), (-0.2107, 4.32, 0.3649), (-0.1245, 4.425, 0.2156), (-0.006146, 4.482, 0.01065), (-0.003323, -2.967, 0.003323), (-0.03381, -2.968, 0.03381), (-0.06267, -2.969, 0.06267), (-0.09015, -2.969, 0.09015), (-0.1165, -2.968, 0.1165), (-0.1419, -2.965, 0.1419), (-0.1668, -2.962, 0.1668), (-0.1912, -2.958, 0.1912), (-0.2154, -2.953, 0.2154), (-0.2398, -2.947, 0.2398), (-0.2644, -2.94, 0.2644), (-0.2897, -2.932, 0.2897), (-0.3158, -2.922, 0.3158), (-0.3378, -2.898, 0.3378), (-0.3645, -2.842, 0.3645), (-0.3953, -2.755, 0.3953), (-0.4293, -2.64, 0.4293), (-0.4659, -2.498, 0.4659), (-0.5043, -2.331, 0.5043), (-0.5436, -2.142, 0.5436), (-0.5833, -1.931, 0.5833), (-0.6225, -1.701, 0.6225), (-0.6605, -1.453, 0.6605), (-0.6965, -1.19, 0.6965), (-0.7299, -0.9126, 0.7299), (-0.7604, -0.5201, 0.7604), (-0.7622, -0.17, 0.7622), (-0.7403, 0.1428, 0.7403), (-0.6997, 0.4233, 0.6997), (-0.6454, 0.6763, 0.6454), (-0.5824, 0.907, 0.5824), (-0.5158, 1.12, 0.5158), (-0.4505, 1.321, 0.4505), (-0.3916, 1.514, 0.3916), (-0.3439, 1.705, 0.3439), (-0.3127, 1.898, 0.3127), (-0.3028, 2.099, 0.3028), (-0.3137, 2.315, 0.3137), (-0.3377, 2.551, 0.3377), (-0.369, 2.799, 0.369), (-0.4016, 3.053, 0.4016), (-0.4297, 3.306, 0.4297), (-0.4475, 3.552, 0.4475), (-0.4491, 3.782, 0.4491), (-0.4286, 3.992, 0.4286), (-0.3802, 4.173, 0.3802), (-0.2979, 4.32, 0.2979), (-0.1761, 4.425, 0.1761), (-0.008692, 4.482, 0.008692), (-0.00407, -2.967, 0.00235), (-0.04141, -2.968, 0.02391), (-0.07676, -2.969, 0.04432), (-0.1104, -2.969, 0.06375), (-0.1427, -2.968, 0.08238), (-0.1739, -2.965, 0.1004), (-0.2042, -2.962, 0.1179), (-0.2341, -2.958, 0.1352), (-0.2638, -2.953, 0.1523), (-0.2936, -2.947, 0.1695), (-0.3239, -2.94, 0.187), (-0.3548, -2.932, 0.2049), (-0.3868, -2.922, 0.2233), (-0.4137, -2.898, 0.2388), (-0.4464, -2.842, 0.2578), (-0.4841, -2.755, 0.2795), (-0.5258, -2.64, 0.3036), (-0.5706, -2.498, 0.3294), (-0.6176, -2.331, 0.3566), (-0.6658, -2.142, 0.3844), (-0.7144, -1.931, 0.4125), (-0.7624, -1.701, 0.4402), (-0.8089, -1.453, 0.467), (-0.8531, -1.19, 0.4925), (-0.8939, -0.9126, 0.5161), (-0.9313, -0.5201, 0.5377), (-0.9335, -0.17, 0.5389), (-0.9067, 0.1428, 0.5235), (-0.8569, 0.4233, 0.4948), (-0.7905, 0.6763, 0.4564), (-0.7133, 0.907, 0.4119), (-0.6317, 1.12, 0.3647), (-0.5518, 1.321, 0.3186), (-0.4796, 1.514, 0.2769), (-0.4212, 1.705, 0.2432), (-0.383, 1.898, 0.2211), (-0.3708, 2.099, 0.2141), (-0.3842, 2.315, 0.2218), (-0.4136, 2.551, 0.2388), (-0.4519, 2.799, 0.2609), (-0.4919, 3.053, 0.284), (-0.5263, 3.306, 0.3039), (-0.5481, 3.552, 0.3164), (-0.55, 3.782, 0.3176), (-0.5249, 3.992, 0.3031), (-0.4656, 4.173, 0.2688), (-0.3649, 4.32, 0.2107), (-0.2156, 4.425, 0.1245), (-0.01065, 4.482, 0.006146), (-0.004539, -2.967, 0.001216), (-0.04619, -2.968, 0.01238), (-0.08561, -2.969, 0.02294), (-0.1232, -2.969, 0.033), (-0.1591, -2.968, 0.04264), (-0.1939, -2.965, 0.05196), (-0.2278, -2.962, 0.06104), (-0.2611, -2.958, 0.06997), (-0.2943, -2.953, 0.07885), (-0.3275, -2.947, 0.08776), (-0.3612, -2.94, 0.09679), (-0.3957, -2.932, 0.106), (-0.4314, -2.922, 0.1156), (-0.4614, -2.898, 0.1236), (-0.4979, -2.842, 0.1334), (-0.54, -2.755, 0.1447), (-0.5865, -2.64, 0.1571), (-0.6364, -2.498, 0.1705), (-0.6888, -2.331, 0.1846), (-0.7426, -2.142, 0.199), (-0.7968, -1.931, 0.2135), (-0.8504, -1.701, 0.2279), (-0.9023, -1.453, 0.2418), (-0.9515, -1.19, 0.255), (-0.997, -0.9126, 0.2672), (-1.039, -0.5201, 0.2783), (-1.041, -0.17, 0.279), (-1.011, 0.1428, 0.271), (-0.9558, 0.4233, 0.2561), (-0.8816, 0.6763, 0.2362), (-0.7956, 0.907, 0.2132), (-0.7046, 1.12, 0.1888), (-0.6154, 1.321, 0.1649), (-0.5349, 1.514, 0.1433), (-0.4698, 1.705, 0.1259), (-0.4271, 1.898, 0.1145), (-0.4136, 2.099, 0.1108), (-0.4286, 2.315, 0.1148), (-0.4614, 2.551, 0.1236), (-0.5041, 2.799, 0.1351), (-0.5486, 3.053, 0.147), (-0.587, 3.306, 0.1573), (-0.6113, 3.552, 0.1638), (-0.6135, 3.782, 0.1644), (-0.5855, 3.992, 0.1569), (-0.5193, 4.173, 0.1392), (-0.407, 4.32, 0.1091), (-0.2405, 4.425, 0.06445), (-0.01187, 4.482, 0.003182), (-0.004699, -2.967, 8.533e-08), (-0.08863, -2.969, 8.568e-08), (-0.2358, -2.962, 9.686e-08), (-0.4422, 1.898, -8.941e-08), (-0.4437, 2.315, -1.118e-07), (-0.5218, 2.799, -4.47e-08), (-0.568, 3.053, -1.788e-07), (-0.6078, 3.306, -7.451e-08), (-0.01229, 4.482, -1.276e-07)], [], [(8, 9, 52, 51), (33, 1172, 79, 78), (22, 23, 66, 65), (9, 10, 53, 52), (1172, 1173, 80, 79), (23, 24, 67, 66), (10, 11, 54, 53), (1173, 1174, 81, 80), (1167, 0, 41, 40), (24, 25, 68, 67), (11, 12, 55, 54), (1174, 34, 82, 81), (0, 1168, 42, 41), (25, 26, 69, 68), (12, 13, 56, 55), (34, 35, 83, 82), (1168, 1, 43, 42), (26, 27, 70, 69), (13, 14, 57, 56), (35, 36, 84, 83), (1, 2, 44, 43), (27, 28, 71, 70), (14, 15, 58, 57), (36, 37, 85, 84), (2, 3, 45, 44), (28, 29, 72, 71), (15, 16, 59, 58), (37, 38, 86, 85), (3, 1169, 46, 45), (29, 30, 73, 72), (16, 17, 60, 59), (38, 39, 87, 86), (1169, 4, 47, 46), (30, 31, 74, 73), (17, 18, 61, 60), (39, 1175, 88, 87), (4, 5, 48, 47), (31, 1170, 75, 74), (18, 19, 62, 61), (5, 6, 49, 48), (1170, 32, 76, 75), (19, 20, 63, 62), (6, 7, 50, 49), (32, 1171, 77, 76), (20, 21, 64, 63), (7, 8, 51, 50), (1171, 33, 78, 77), (21, 22, 65, 64), (70, 71, 120, 119), (57, 58, 107, 106), (84, 85, 134, 133), (44, 45, 94, 93), (71, 72, 121, 120), (58, 59, 108, 107), (85, 86, 135, 134), (45, 46, 95, 94), (72, 73, 122, 121), (59, 60, 109, 108), (86, 87, 136, 135), (46, 47, 96, 95), (73, 74, 123, 122), (60, 61, 110, 109), (87, 88, 137, 136), (47, 48, 97, 96), (74, 75, 124, 123), (61, 62, 111, 110), (48, 49, 98, 97), (75, 76, 125, 124), (62, 63, 112, 111), (49, 50, 99, 98), (76, 77, 126, 125), (63, 64, 113, 112), (50, 51, 100, 99), (77, 78, 127, 126), (64, 65, 114, 113), (51, 52, 101, 100), (78, 79, 128, 127), (65, 66, 115, 114), (52, 53, 102, 101), (79, 80, 129, 128), (66, 67, 116, 115), (53, 54, 103, 102), (80, 81, 130, 129), (40, 41, 90, 89), (67, 68, 117, 116), (54, 55, 104, 103), (81, 82, 131, 130), (41, 42, 91, 90), (68, 69, 118, 117), (55, 56, 105, 104), (82, 83, 132, 131), (42, 43, 92, 91), (69, 70, 119, 118), (56, 57, 106, 105), (83, 84, 133, 132), (43, 44, 93, 92), (89, 90, 139, 138), (116, 117, 166, 165), (103, 104, 153, 152), (130, 131, 180, 179), (90, 91, 140, 139), (117, 118, 167, 166), (104, 105, 154, 153), (131, 132, 181, 180), (91, 92, 141, 140), (118, 119, 168, 167), (105, 106, 155, 154), (132, 133, 182, 181), (92, 93, 142, 141), (119, 120, 169, 168), (106, 107, 156, 155), (133, 134, 183, 182), (93, 94, 143, 142), (120, 121, 170, 169), (107, 108, 157, 156), (134, 135, 184, 183), (94, 95, 144, 143), (121, 122, 171, 170), (108, 109, 158, 157), (135, 136, 185, 184), (95, 96, 145, 144), (122, 123, 172, 171), (109, 110, 159, 158), (136, 137, 186, 185), (96, 97, 146, 145), (123, 124, 173, 172), (110, 111, 160, 159), (97, 98, 147, 146), (124, 125, 174, 173), (111, 112, 161, 160), (98, 99, 148, 147), (125, 126, 175, 174), (112, 113, 162, 161), (99, 100, 149, 148), (126, 127, 176, 175), (113, 114, 163, 162), (100, 101, 150, 149), (127, 128, 177, 176), (114, 115, 164, 163), (101, 102, 151, 150), (128, 129, 178, 177), (115, 116, 165, 164), (102, 103, 152, 151), (129, 130, 179, 178), (175, 176, 225, 224), (162, 163, 212, 211), (149, 150, 199, 198), (176, 177, 226, 225), (163, 164, 213, 212), (150, 151, 200, 199), (177, 178, 227, 226), (164, 165, 214, 213), (151, 152, 201, 200), (178, 179, 228, 227), (138, 139, 188, 187), (165, 166, 215, 214), (152, 153, 202, 201), (179, 180, 229, 228), (139, 140, 189, 188), (166, 167, 216, 215), (153, 154, 203, 202), (180, 181, 230, 229), (140, 141, 190, 189), (167, 168, 217, 216), (154, 155, 204, 203), (181, 182, 231, 230), (141, 142, 191, 190), (168, 169, 218, 217), (155, 156, 205, 204), (182, 183, 232, 231), (142, 143, 192, 191), (169, 170, 219, 218), (156, 157, 206, 205), (183, 184, 233, 232), (143, 144, 193, 192), (170, 171, 220, 219), (157, 158, 207, 206), (184, 185, 234, 233), (144, 145, 194, 193), (171, 172, 221, 220), (158, 159, 208, 207), (185, 186, 235, 234), (145, 146, 195, 194), (172, 173, 222, 221), (159, 160, 209, 208), (146, 147, 196, 195), (173, 174, 223, 222), (160, 161, 210, 209), (147, 148, 197, 196), (174, 175, 224, 223), (161, 162, 211, 210), (148, 149, 198, 197), (194, 195, 244, 243), (221, 222, 271, 270), (208, 209, 258, 257), (195, 196, 245, 244), (222, 223, 272, 271), (209, 210, 259, 258), (196, 197, 246, 245), (223, 224, 273, 272), (210, 211, 260, 259), (197, 198, 247, 246), (224, 225, 274, 273), (211, 212, 261, 260), (198, 199, 248, 247), (225, 226, 275, 274), (212, 213, 262, 261), (199, 200, 249, 248), (226, 227, 276, 275), (213, 214, 263, 262), (200, 201, 250, 249), (227, 228, 277, 276), (187, 188, 237, 236), (214, 215, 264, 263), (201, 202, 251, 250), (228, 229, 278, 277), (188, 189, 238, 237), (215, 216, 265, 264), (202, 203, 252, 251), (229, 230, 279, 278), (189, 190, 239, 238), (216, 217, 266, 265), (203, 204, 253, 252), (230, 231, 280, 279), (190, 191, 240, 239), (217, 218, 267, 266), (204, 205, 254, 253), (231, 232, 281, 280), (191, 192, 241, 240), (218, 219, 268, 267), (205, 206, 255, 254), (232, 233, 282, 281), (192, 193, 242, 241), (219, 220, 269, 268), (206, 207, 256, 255), (233, 234, 283, 282), (193, 194, 243, 242), (220, 221, 270, 269), (207, 208, 257, 256), (234, 235, 284, 283), (280, 281, 330, 329), (240, 241, 290, 289), (267, 268, 317, 316), (254, 255, 304, 303), (281, 282, 331, 330), (241, 242, 291, 290), (268, 269, 318, 317), (255, 256, 305, 304), (282, 283, 332, 331), (242, 243, 292, 291), (269, 270, 319, 318), (256, 257, 306, 305), (283, 284, 333, 332), (243, 244, 293, 292), (270, 271, 320, 319), (257, 258, 307, 306), (244, 245, 294, 293), (271, 272, 321, 320), (258, 259, 308, 307), (245, 246, 295, 294), (272, 273, 322, 321), (259, 260, 309, 308), (246, 247, 296, 295), (273, 274, 323, 322), (260, 261, 310, 309), (247, 248, 297, 296), (274, 275, 324, 323), (261, 262, 311, 310), (248, 249, 298, 297), (275, 276, 325, 324), (262, 263, 312, 311), (249, 250, 299, 298), (276, 277, 326, 325), (236, 237, 286, 285), (263, 264, 313, 312), (250, 251, 300, 299), (277, 278, 327, 326), (237, 238, 287, 286), (264, 265, 314, 313), (251, 252, 301, 300), (278, 279, 328, 327), (238, 239, 288, 287), (265, 266, 315, 314), (252, 253, 302, 301), (279, 280, 329, 328), (239, 240, 289, 288), (266, 267, 316, 315), (253, 254, 303, 302), (299, 300, 349, 348), (326, 327, 376, 375), (286, 287, 336, 335), (313, 314, 363, 362), (300, 301, 350, 349), (327, 328, 377, 376), (287, 288, 337, 336), (314, 315, 364, 363), (301, 302, 351, 350), (328, 329, 378, 377), (288, 289, 338, 337), (315, 316, 365, 364), (302, 303, 352, 351), (329, 330, 379, 378), (289, 290, 339, 338), (316, 317, 366, 365), (303, 304, 353, 352), (330, 331, 380, 379), (290, 291, 340, 339), (317, 318, 367, 366), (304, 305, 354, 353), (331, 332, 381, 380), (291, 292, 341, 340), (318, 319, 368, 367), (305, 306, 355, 354), (332, 333, 382, 381), (292, 293, 342, 341), (319, 320, 369, 368), (306, 307, 356, 355), (293, 294, 343, 342), (320, 321, 370, 369), (307, 308, 357, 356), (294, 295, 344, 343), (321, 322, 371, 370), (308, 309, 358, 357), (295, 296, 345, 344), (322, 323, 372, 371), (309, 310, 359, 358), (296, 297, 346, 345), (323, 324, 373, 372), (310, 311, 360, 359), (297, 298, 347, 346), (324, 325, 374, 373), (311, 312, 361, 360), (298, 299, 348, 347), (325, 326, 375, 374), (285, 286, 335, 334), (312, 313, 362, 361), (345, 346, 395, 394), (372, 373, 422, 421), (359, 360, 409, 408), (346, 347, 396, 395), (373, 374, 423, 422), (360, 361, 410, 409), (347, 348, 397, 396), (374, 375, 424, 423), (334, 335, 384, 383), (361, 362, 411, 410), (348, 349, 398, 397), (375, 376, 425, 424), (335, 336, 385, 384), (362, 363, 412, 411), (349, 350, 399, 398), (376, 377, 426, 425), (336, 337, 386, 385), (363, 364, 413, 412), (350, 351, 400, 399), (377, 378, 427, 426), (337, 338, 387, 386), (364, 365, 414, 413), (351, 352, 401, 400), (378, 379, 428, 427), (338, 339, 388, 387), (365, 366, 415, 414), (352, 353, 402, 401), (379, 380, 429, 428), (339, 340, 389, 388), (366, 367, 416, 415), (353, 354, 403, 402), (380, 381, 430, 429), (340, 341, 390, 389), (367, 368, 417, 416), (354, 355, 404, 403), (381, 382, 431, 430), (341, 342, 391, 390), (368, 369, 418, 417), (355, 356, 405, 404), (342, 343, 392, 391), (369, 370, 419, 418), (356, 357, 406, 405), (343, 344, 393, 392), (370, 371, 420, 419), (357, 358, 407, 406), (344, 345, 394, 393), (371, 372, 421, 420), (358, 359, 408, 407), (404, 405, 454, 453), (391, 392, 441, 440), (418, 419, 468, 467), (405, 406, 455, 454), (392, 393, 442, 441), (419, 420, 469, 468), (406, 407, 456, 455), (393, 394, 443, 442), (420, 421, 470, 469), (407, 408, 457, 456), (394, 395, 444, 443), (421, 422, 471, 470), (408, 409, 458, 457), (395, 396, 445, 444), (422, 423, 472, 471), (409, 410, 459, 458), (396, 397, 446, 445), (423, 424, 473, 472), (383, 384, 433, 432), (410, 411, 460, 459), (397, 398, 447, 446), (424, 425, 474, 473), (384, 385, 434, 433), (411, 412, 461, 460), (398, 399, 448, 447), (425, 426, 475, 474), (385, 386, 435, 434), (412, 413, 462, 461), (399, 400, 449, 448), (426, 427, 476, 475), (386, 387, 436, 435), (413, 414, 463, 462), (400, 401, 450, 449), (427, 428, 477, 476), (387, 388, 437, 436), (414, 415, 464, 463), (401, 402, 451, 450), (428, 429, 478, 477), (388, 389, 438, 437), (415, 416, 465, 464), (402, 403, 452, 451), (429, 430, 479, 478), (389, 390, 439, 438), (416, 417, 466, 465), (403, 404, 453, 452), (430, 431, 480, 479), (390, 391, 440, 439), (417, 418, 467, 466), (450, 451, 500, 499), (477, 478, 527, 526), (437, 438, 487, 486), (464, 465, 514, 513), (451, 452, 501, 500), (478, 479, 528, 527), (438, 439, 488, 487), (465, 466, 515, 514), (452, 453, 502, 501), (479, 480, 529, 528), (439, 440, 489, 488), (466, 467, 516, 515), (453, 454, 503, 502), (440, 441, 490, 489), (467, 468, 517, 516), (454, 455, 504, 503), (441, 442, 491, 490), (468, 469, 518, 517), (455, 456, 505, 504), (442, 443, 492, 491), (469, 470, 519, 518), (456, 457, 506, 505), (443, 444, 493, 492), (470, 471, 520, 519), (457, 458, 507, 506), (444, 445, 494, 493), (471, 472, 521, 520), (458, 459, 508, 507), (445, 446, 495, 494), (472, 473, 522, 521), (432, 433, 482, 481), (459, 460, 509, 508), (446, 447, 496, 495), (473, 474, 523, 522), (433, 434, 483, 482), (460, 461, 510, 509), (447, 448, 497, 496), (474, 475, 524, 523), (434, 435, 484, 483), (461, 462, 511, 510), (448, 449, 498, 497), (475, 476, 525, 524), (435, 436, 485, 484), (462, 463, 512, 511), (449, 450, 499, 498), (476, 477, 526, 525), (436, 437, 486, 485), (463, 464, 513, 512), (509, 510, 559, 558), (496, 497, 546, 545), (523, 524, 573, 572), (483, 484, 533, 532), (510, 511, 560, 559), (497, 498, 547, 546), (524, 525, 574, 573), (484, 485, 534, 533), (511, 512, 561, 560), (498, 499, 548, 547), (525, 526, 575, 574), (485, 486, 535, 534), (512, 513, 562, 561), (499, 500, 549, 548), (526, 527, 576, 575), (486, 487, 536, 535), (513, 514, 563, 562), (500, 501, 550, 549), (527, 528, 577, 576), (487, 488, 537, 536), (514, 515, 564, 563), (501, 502, 551, 550), (528, 529, 578, 577), (488, 489, 538, 537), (515, 516, 565, 564), (502, 503, 552, 551), (489, 490, 539, 538), (516, 517, 566, 565), (503, 504, 553, 552), (490, 491, 540, 539), (517, 518, 567, 566), (504, 505, 554, 553), (491, 492, 541, 540), (518, 519, 568, 567), (505, 506, 555, 554), (492, 493, 542, 541), (519, 520, 569, 568), (506, 507, 556, 555), (493, 494, 543, 542), (520, 521, 570, 569), (507, 508, 557, 556), (494, 495, 544, 543), (521, 522, 571, 570), (481, 482, 531, 530), (508, 509, 558, 557), (495, 496, 545, 544), (522, 523, 572, 571), (482, 483, 532, 531), (555, 556, 605, 604), (542, 543, 592, 591), (569, 570, 619, 618), (556, 557, 606, 605), (543, 544, 593, 592), (570, 571, 620, 619), (530, 531, 580, 579), (557, 558, 607, 606), (544, 545, 594, 593), (571, 572, 621, 620), (531, 532, 581, 580), (558, 559, 608, 607), (545, 546, 595, 594), (572, 573, 622, 621), (532, 533, 582, 581), (559, 560, 609, 608), (546, 547, 596, 595), (573, 574, 623, 622), (533, 534, 583, 582), (560, 561, 610, 609), (547, 548, 597, 596), (574, 575, 624, 623), (534, 535, 584, 583), (561, 562, 611, 610), (548, 549, 598, 597), (575, 576, 625, 624), (535, 536, 585, 584), (562, 563, 612, 611), (549, 550, 599, 598), (576, 577, 626, 625), (536, 537, 586, 585), (563, 564, 613, 612), (550, 551, 600, 599), (577, 578, 627, 626), (537, 538, 587, 586), (564, 565, 614, 613), (551, 552, 601, 600), (538, 539, 588, 587), (565, 566, 615, 614), (552, 553, 602, 601), (539, 540, 589, 588), (566, 567, 616, 615), (553, 554, 603, 602), (540, 541, 590, 589), (567, 568, 617, 616), (554, 555, 604, 603), (541, 542, 591, 590), (568, 569, 618, 617), (614, 615, 664, 663), (601, 602, 651, 650), (588, 589, 638, 637), (615, 616, 665, 664), (602, 603, 652, 651), (589, 590, 639, 638), (616, 617, 666, 665), (603, 604, 653, 652), (590, 591, 640, 639), (617, 618, 667, 666), (604, 605, 654, 653), (591, 592, 641, 640), (618, 619, 668, 667), (605, 606, 655, 654), (592, 593, 642, 641), (619, 620, 669, 668), (579, 580, 629, 628), (606, 607, 656, 655), (593, 594, 643, 642), (620, 621, 670, 669), (580, 581, 630, 629), (607, 608, 657, 656), (594, 595, 644, 643), (621, 622, 671, 670), (581, 582, 631, 630), (608, 609, 658, 657), (595, 596, 645, 644), (622, 623, 672, 671), (582, 583, 632, 631), (609, 610, 659, 658), (596, 597, 646, 645), (623, 624, 673, 672), (583, 584, 633, 632), (610, 611, 660, 659), (597, 598, 647, 646), (624, 625, 674, 673), (584, 585, 634, 633), (611, 612, 661, 660), (598, 599, 648, 647), (625, 626, 675, 674), (585, 586, 635, 634), (612, 613, 662, 661), (599, 600, 649, 648), (626, 627, 676, 675), (586, 587, 636, 635), (613, 614, 663, 662), (600, 601, 650, 649), (587, 588, 637, 636), (633, 634, 683, 682), (660, 661, 710, 709), (647, 648, 697, 696), (674, 675, 724, 723), (634, 635, 684, 683), (661, 662, 711, 710), (648, 649, 698, 697), (675, 676, 725, 724), (635, 636, 685, 684), (662, 663, 712, 711), (649, 650, 699, 698), (636, 637, 686, 685), (663, 664, 713, 712), (650, 651, 700, 699), (637, 638, 687, 686), (664, 665, 714, 713), (651, 652, 701, 700), (638, 639, 688, 687), (665, 666, 715, 714), (652, 653, 702, 701), (639, 640, 689, 688), (666, 667, 716, 715), (653, 654, 703, 702), (640, 641, 690, 689), (667, 668, 717, 716), (654, 655, 704, 703), (641, 642, 691, 690), (668, 669, 718, 717), (628, 629, 678, 677), (655, 656, 705, 704), (642, 643, 692, 691), (669, 670, 719, 718), (629, 630, 679, 678), (656, 657, 706, 705), (643, 644, 693, 692), (670, 671, 720, 719), (630, 631, 680, 679), (657, 658, 707, 706), (644, 645, 694, 693), (671, 672, 721, 720), (631, 632, 681, 680), (658, 659, 708, 707), (645, 646, 695, 694), (672, 673, 722, 721), (632, 633, 682, 681), (659, 660, 709, 708), (646, 647, 696, 695), (673, 674, 723, 722), (719, 720, 769, 768), (679, 680, 729, 728), (706, 707, 756, 755), (693, 694, 743, 742), (720, 721, 770, 769), (680, 681, 730, 729), (707, 708, 757, 756), (694, 695, 744, 743), (721, 722, 771, 770), (681, 682, 731, 730), (708, 709, 758, 757), (695, 696, 745, 744), (722, 723, 772, 771), (682, 683, 732, 731), (709, 710, 759, 758), (696, 697, 746, 745), (723, 724, 773, 772), (683, 684, 733, 732), (710, 711, 760, 759), (697, 698, 747, 746), (724, 725, 774, 773), (684, 685, 734, 733), (711, 712, 761, 760), (698, 699, 748, 747), (685, 686, 735, 734), (712, 713, 762, 761), (699, 700, 749, 748), (686, 687, 736, 735), (713, 714, 763, 762), (700, 701, 750, 749), (687, 688, 737, 736), (714, 715, 764, 763), (701, 702, 751, 750), (688, 689, 738, 737), (715, 716, 765, 764), (702, 703, 752, 751), (689, 690, 739, 738), (716, 717, 766, 765), (703, 704, 753, 752), (690, 691, 740, 739), (717, 718, 767, 766), (677, 678, 727, 726), (704, 705, 754, 753), (691, 692, 741, 740), (718, 719, 768, 767), (678, 679, 728, 727), (705, 706, 755, 754), (692, 693, 742, 741), (738, 739, 788, 787), (765, 766, 815, 814), (752, 753, 802, 801), (739, 740, 789, 788), (766, 767, 816, 815), (726, 727, 776, 775), (753, 754, 803, 802), (740, 741, 790, 789), (767, 768, 817, 816), (727, 728, 777, 776), (754, 755, 804, 803), (741, 742, 791, 790), (768, 769, 818, 817), (728, 729, 778, 777), (755, 756, 805, 804), (742, 743, 792, 791), (769, 770, 819, 818), (729, 730, 779, 778), (756, 757, 806, 805), (743, 744, 793, 792), (770, 771, 820, 819), (730, 731, 780, 779), (757, 758, 807, 806), (744, 745, 794, 793), (771, 772, 821, 820), (731, 732, 781, 780), (758, 759, 808, 807), (745, 746, 795, 794), (772, 773, 822, 821), (732, 733, 782, 781), (759, 760, 809, 808), (746, 747, 796, 795), (773, 774, 823, 822), (733, 734, 783, 782), (760, 761, 810, 809), (747, 748, 797, 796), (734, 735, 784, 783), (761, 762, 811, 810), (748, 749, 798, 797), (735, 736, 785, 784), (762, 763, 812, 811), (749, 750, 799, 798), (736, 737, 786, 785), (763, 764, 813, 812), (750, 751, 800, 799), (737, 738, 787, 786), (764, 765, 814, 813), (751, 752, 801, 800), (784, 785, 834, 833), (811, 812, 861, 860), (798, 799, 848, 847), (785, 786, 835, 834), (812, 813, 862, 861), (799, 800, 849, 848), (786, 787, 836, 835), (813, 814, 863, 862), (800, 801, 850, 849), (787, 788, 837, 836), (814, 815, 864, 863), (801, 802, 851, 850), (788, 789, 838, 837), (815, 816, 865, 864), (775, 776, 825, 824), (802, 803, 852, 851), (789, 790, 839, 838), (816, 817, 866, 865), (776, 777, 826, 825), (803, 804, 853, 852), (790, 791, 840, 839), (817, 818, 867, 866), (777, 778, 827, 826), (804, 805, 854, 853), (791, 792, 841, 840), (818, 819, 868, 867), (778, 779, 828, 827), (805, 806, 855, 854), (792, 793, 842, 841), (819, 820, 869, 868), (779, 780, 829, 828), (806, 807, 856, 855), (793, 794, 843, 842), (820, 821, 870, 869), (780, 781, 830, 829), (807, 808, 857, 856), (794, 795, 844, 843), (821, 822, 871, 870), (781, 782, 831, 830), (808, 809, 858, 857), (795, 796, 845, 844), (822, 823, 872, 871), (782, 783, 832, 831), (809, 810, 859, 858), (796, 797, 846, 845), (783, 784, 833, 832), (810, 811, 860, 859), (797, 798, 847, 846), (843, 844, 893, 892), (830, 831, 880, 879), (862, 863, 912, 911), (857, 858, 907, 906), (844, 845, 894, 893), (831, 832, 881, 880), (863, 864, 913, 912), (858, 859, 908, 907), (845, 846, 895, 894), (832, 833, 882, 881), (864, 865, 914, 913), (859, 860, 909, 908), (846, 847, 896, 895), (833, 834, 883, 882), (865, 866, 915, 914), (860, 861, 910, 909), (847, 848, 897, 896), (834, 835, 884, 883), (866, 867, 916, 915), (861, 862, 911, 910), (848, 849, 898, 897), (835, 836, 885, 884), (867, 868, 917, 916), (849, 850, 899, 898), (836, 837, 886, 885), (868, 869, 918, 917), (850, 851, 900, 899), (837, 838, 887, 886), (869, 870, 919, 918), (824, 825, 874, 873), (851, 852, 901, 900), (838, 839, 888, 887), (870, 871, 920, 919), (825, 826, 875, 874), (852, 853, 902, 901), (839, 840, 889, 888), (871, 872, 921, 920), (826, 827, 876, 875), (853, 854, 903, 902), (840, 841, 890, 889), (827, 828, 877, 876), (854, 855, 904, 903), (841, 842, 891, 890), (828, 829, 878, 877), (855, 856, 905, 904), (842, 843, 892, 891), (829, 830, 879, 878), (856, 857, 906, 905), (894, 895, 944, 943), (881, 882, 931, 930), (908, 909, 958, 957), (895, 896, 945, 944), (882, 883, 932, 931), (909, 910, 959, 958), (896, 897, 946, 945), (883, 884, 933, 932), (910, 911, 960, 959), (897, 898, 947, 946), (884, 885, 934, 933), (911, 912, 961, 960), (898, 899, 948, 947), (885, 886, 935, 934), (912, 913, 962, 961), (899, 900, 949, 948), (886, 887, 936, 935), (913, 914, 963, 962), (873, 874, 923, 922), (900, 901, 950, 949), (887, 888, 937, 936), (914, 915, 964, 963), (874, 875, 924, 923), (901, 902, 951, 950), (888, 889, 938, 937), (915, 916, 965, 964), (875, 876, 925, 924), (902, 903, 952, 951), (889, 890, 939, 938), (916, 917, 966, 965), (876, 877, 926, 925), (903, 904, 953, 952), (890, 891, 940, 939), (917, 918, 967, 966), (877, 878, 927, 926), (904, 905, 954, 953), (891, 892, 941, 940), (918, 919, 968, 967), (878, 879, 928, 927), (905, 906, 955, 954), (892, 893, 942, 941), (919, 920, 969, 968), (879, 880, 929, 928), (906, 907, 956, 955), (893, 894, 943, 942), (920, 921, 970, 969), (880, 881, 930, 929), (907, 908, 957, 956), (953, 954, 1003, 1002), (940, 941, 990, 989), (967, 968, 1017, 1016), (927, 928, 977, 976), (954, 955, 1004, 1003), (941, 942, 991, 990), (968, 969, 1018, 1017), (928, 929, 978, 977), (955, 956, 1005, 1004), (942, 943, 992, 991), (969, 970, 1019, 1018), (929, 930, 979, 978), (956, 957, 1006, 1005), (943, 944, 993, 992), (930, 931, 980, 979), (957, 958, 1007, 1006), (944, 945, 994, 993), (931, 932, 981, 980), (958, 959, 1008, 1007), (945, 946, 995, 994), (932, 933, 982, 981), (959, 960, 1009, 1008), (946, 947, 996, 995), (933, 934, 983, 982), (960, 961, 1010, 1009), (947, 948, 997, 996), (934, 935, 984, 983), (961, 962, 1011, 1010), (948, 949, 998, 997), (935, 936, 985, 984), (962, 963, 1012, 1011), (922, 923, 972, 971), (949, 950, 999, 998), (936, 937, 986, 985), (963, 964, 1013, 1012), (923, 924, 973, 972), (950, 951, 1000, 999), (937, 938, 987, 986), (964, 965, 1014, 1013), (924, 925, 974, 973), (951, 952, 1001, 1000), (938, 939, 988, 987), (965, 966, 1015, 1014), (925, 926, 975, 974), (952, 953, 1002, 1001), (939, 940, 989, 988), (966, 967, 1016, 1015), (926, 927, 976, 975), (972, 973, 1022, 1021), (999, 1000, 1049, 1048), (986, 987, 1036, 1035), (1013, 1014, 1063, 1062), (973, 974, 1023, 1022), (1000, 1001, 1050, 1049), (987, 988, 1037, 1036), (1014, 1015, 1064, 1063), (974, 975, 1024, 1023), (1001, 1002, 1051, 1050), (988, 989, 1038, 1037), (1015, 1016, 1065, 1064), (975, 976, 1025, 1024), (1002, 1003, 1052, 1051), (989, 990, 1039, 1038), (1016, 1017, 1066, 1065), (976, 977, 1026, 1025), (1003, 1004, 1053, 1052), (990, 991, 1040, 1039), (1017, 1018, 1067, 1066), (977, 978, 1027, 1026), (1004, 1005, 1054, 1053), (991, 992, 1041, 1040), (1018, 1019, 1068, 1067), (978, 979, 1028, 1027), (1005, 1006, 1055, 1054), (992, 993, 1042, 1041), (979, 980, 1029, 1028), (1006, 1007, 1056, 1055), (993, 994, 1043, 1042), (980, 981, 1030, 1029), (1007, 1008, 1057, 1056), (994, 995, 1044, 1043), (981, 982, 1031, 1030), (1008, 1009, 1058, 1057), (995, 996, 1045, 1044), (982, 983, 1032, 1031), (1009, 1010, 1059, 1058), (996, 997, 1046, 1045), (983, 984, 1033, 1032), (1010, 1011, 1060, 1059), (997, 998, 1047, 1046), (984, 985, 1034, 1033), (1011, 1012, 1061, 1060), (971, 972, 1021, 1020), (998, 999, 1048, 1047), (985, 986, 1035, 1034), (1012, 1013, 1062, 1061), (1058, 1059, 1108, 1107), (1045, 1046, 1095, 1094), (1032, 1033, 1082, 1081), (1059, 1060, 1109, 1108), (1046, 1047, 1096, 1095), (1033, 1034, 1083, 1082), (1060, 1061, 1110, 1109), (1020, 1021, 1070, 1069), (1047, 1048, 1097, 1096), (1034, 1035, 1084, 1083), (1061, 1062, 1111, 1110), (1021, 1022, 1071, 1070), (1048, 1049, 1098, 1097), (1035, 1036, 1085, 1084), (1062, 1063, 1112, 1111), (1022, 1023, 1072, 1071), (1049, 1050, 1099, 1098), (1036, 1037, 1086, 1085), (1063, 1064, 1113, 1112), (1023, 1024, 1073, 1072), (1050, 1051, 1100, 1099), (1037, 1038, 1087, 1086), (1064, 1065, 1114, 1113), (1024, 1025, 1074, 1073), (1051, 1052, 1101, 1100), (1038, 1039, 1088, 1087), (1065, 1066, 1115, 1114), (1025, 1026, 1075, 1074), (1052, 1053, 1102, 1101), (1039, 1040, 1089, 1088), (1066, 1067, 1116, 1115), (1026, 1027, 1076, 1075), (1053, 1054, 1103, 1102), (1040, 1041, 1090, 1089), (1067, 1068, 1117, 1116), (1027, 1028, 1077, 1076), (1054, 1055, 1104, 1103), (1041, 1042, 1091, 1090), (1028, 1029, 1078, 1077), (1055, 1056, 1105, 1104), (1042, 1043, 1092, 1091), (1029, 1030, 1079, 1078), (1056, 1057, 1106, 1105), (1043, 1044, 1093, 1092), (1030, 1031, 1080, 1079), (1057, 1058, 1107, 1106), (1044, 1045, 1094, 1093), (1031, 1032, 1081, 1080), (1077, 1078, 1127, 1126), (1104, 1105, 1154, 1153), (1091, 1092, 1141, 1140), (1078, 1079, 1128, 1127), (1105, 1106, 1155, 1154), (1092, 1093, 1142, 1141), (1079, 1080, 1129, 1128), (1106, 1107, 1156, 1155), (1093, 1094, 1143, 1142), (1080, 1081, 1130, 1129), (1107, 1108, 1157, 1156), (1094, 1095, 1144, 1143), (1081, 1082, 1131, 1130), (1108, 1109, 1158, 1157), (1095, 1096, 1145, 1144), (1082, 1083, 1132, 1131), (1109, 1110, 1159, 1158), (1069, 1070, 1119, 1118), (1096, 1097, 1146, 1145), (1083, 1084, 1133, 1132), (1110, 1111, 1160, 1159), (1070, 1071, 1120, 1119), (1097, 1098, 1147, 1146), (1084, 1085, 1134, 1133), (1111, 1112, 1161, 1160), (1071, 1072, 1121, 1120), (1098, 1099, 1148, 1147), (1085, 1086, 1135, 1134), (1112, 1113, 1162, 1161), (1072, 1073, 1122, 1121), (1099, 1100, 1149, 1148), (1086, 1087, 1136, 1135), (1113, 1114, 1163, 1162), (1073, 1074, 1123, 1122), (1100, 1101, 1150, 1149), (1087, 1088, 1137, 1136), (1114, 1115, 1164, 1163), (1074, 1075, 1124, 1123), (1101, 1102, 1151, 1150), (1088, 1089, 1138, 1137), (1115, 1116, 1165, 1164), (1075, 1076, 1125, 1124), (1102, 1103, 1152, 1151), (1089, 1090, 1139, 1138), (1116, 1117, 1166, 1165), (1076, 1077, 1126, 1125), (1103, 1104, 1153, 1152), (1090, 1091, 1140, 1139), (1163, 1164, 38, 37), (1123, 1124, 1169, 3), (1150, 1151, 30, 29), (1137, 1138, 17, 16), (1164, 1165, 39, 38), (1124, 1125, 4, 1169), (1151, 1152, 31, 30), (1138, 1139, 18, 17), (1165, 1166, 1175, 39), (1125, 1126, 5, 4), (1152, 1153, 1170, 31), (1139, 1140, 19, 18), (1126, 1127, 6, 5), (1153, 1154, 32, 1170), (1140, 1141, 20, 19), (1127, 1128, 7, 6), (1154, 1155, 1171, 32), (1141, 1142, 21, 20), (1128, 1129, 8, 7), (1155, 1156, 33, 1171), (1142, 1143, 22, 21), (1129, 1130, 9, 8), (1156, 1157, 1172, 33), (1143, 1144, 23, 22), (1130, 1131, 10, 9), (1157, 1158, 1173, 1172), (1144, 1145, 24, 23), (1131, 1132, 11, 10), (1158, 1159, 1174, 1173), (1118, 1119, 0, 1167), (1145, 1146, 25, 24), (1132, 1133, 12, 11), (1159, 1160, 34, 1174), (1119, 1120, 1168, 0), (1146, 1147, 26, 25), (1133, 1134, 13, 12), (1160, 1161, 35, 34), (1120, 1121, 1, 1168), (1147, 1148, 27, 26), (1134, 1135, 14, 13), (1161, 1162, 36, 35), (1121, 1122, 2, 1), (1148, 1149, 28, 27), (1135, 1136, 15, 14), (1162, 1163, 37, 36), (1122, 1123, 3, 2), (1149, 1150, 29, 28), (1136, 1137, 16, 15)])
me_mesh.polygons.foreach_set('material_index', [0, 1, 0, 0, 0, 0, 0, 0, 0, 0, 0, 0, 0, 0, 0, 0, 0, 0, 0, 0, 0, 0, 0, 0, 0, 0, 0, 0, 0, 0, 0, 0, 0, 1, 0, 0, 0, 1, 0, 0, 1, 0, 0, 0, 0, 0, 1, 0, 0, 0, 0, 0, 0, 0, 0, 0, 0, 0, 0, 0, 1, 0, 0, 0, 1, 0, 0, 1, 0, 0, 0, 0, 0, 1, 0, 0, 1, 0, 0, 0, 0, 0, 0, 0, 0, 0, 0, 0, 0, 0, 0, 0, 0, 0, 0, 0, 0, 0, 0, 0, 0, 0, 0, 0, 0, 0, 0, 0, 0, 0, 0, 0, 0, 0, 0, 0, 0, 0, 0, 0, 0, 1, 0, 0, 0, 1, 0, 0, 1, 0, 0, 0, 0, 0, 1, 0, 0, 1, 0, 0, 0, 0, 0, 0, 1, 0, 0, 1, 0, 0, 0, 0, 0, 0, 0, 0, 0, 0, 0, 0, 0, 0, 0, 0, 0, 0, 0, 0, 0, 0, 0, 0, 0, 0, 0, 0, 0, 0, 0, 1, 0, 0, 0, 1, 0, 0, 1, 0, 0, 0, 0, 0, 0, 1, 0, 0, 1, 0, 0, 0, 0, 0, 1, 0, 0, 1, 0, 0, 0, 0, 0, 0, 0, 0, 0, 0, 0, 0, 0, 0, 0, 0, 0, 0, 0, 0, 0, 0, 0, 0, 0, 0, 0, 0, 0, 0, 0, 1, 0, 0, 0, 0, 0, 0, 0, 0, 0, 0, 0, 0, 1, 0, 0, 0, 1, 0, 0, 1, 0, 0, 0, 0, 0, 1, 0, 0, 1, 0, 0, 0, 0, 0, 0, 0, 0, 0, 0, 0, 0, 0, 0, 0, 0, 0, 0, 0, 0, 0, 0, 0, 0, 0, 0, 0, 0, 0, 0, 0, 0, 0, 0, 0, 0, 0, 0, 0, 0, 0, 0, 0, 0, 1, 0, 0, 0, 1, 0, 0, 1, 0, 0, 0, 0, 0, 1, 0, 0, 1, 0, 0, 0, 0, 0, 0, 0, 0, 0, 1, 0, 0, 0, 0, 0, 0, 0, 0, 0, 0, 0, 0, 0, 0, 0, 0, 0, 0, 0, 0, 0, 0, 0, 0, 0, 0, 0, 0, 0, 0, 0, 1, 0, 0, 0, 1, 0, 0, 1, 0, 0, 0, 0, 0, 1, 0, 0, 0, 1, 0, 0, 0, 0, 0, 1, 0, 0, 1, 0, 0, 0, 0, 0, 0, 0, 0, 0, 0, 0, 0, 0, 0, 0, 0, 0, 0, 0, 0, 0, 0, 0, 0, 0, 0, 0, 0, 0, 0, 0, 1, 0, 0, 0, 1, 0, 0, 0, 0, 0, 0, 0, 1, 0, 0, 0, 1, 0, 0, 1, 0, 0, 0, 0, 0, 1, 0, 0, 1, 0, 0, 0, 0, 0, 0, 0, 0, 0, 0, 0, 0, 0, 0, 0, 0, 0, 0, 0, 0, 0, 0, 0, 0, 0, 0, 0, 0, 0, 0, 0, 0, 0, 0, 0, 0, 0, 0, 0, 0, 0, 0, 0, 0, 1, 0, 0, 0, 1, 0, 0, 1, 0, 0, 0, 0, 0, 1, 0, 0, 1, 0, 0, 0, 0, 0, 0, 0, 0, 0, 0, 0, 0, 0, 0, 0, 0, 0, 0, 0, 0, 0, 0, 0, 0, 0, 0, 0, 0, 0, 0, 0, 0, 0, 0, 0, 0, 0, 0, 0, 0, 0, 0, 1, 0, 0, 0, 1, 0, 0, 1, 0, 0, 0, 0, 0, 1, 0, 0, 1, 1, 0, 0, 0, 0, 0, 1, 0, 0, 1, 0, 0, 0, 0, 0, 0, 0, 0, 0, 0, 0, 0, 0, 0, 0, 0, 0, 0, 0, 0, 0, 0, 0, 0, 0, 0, 0, 0, 0, 0, 0, 1, 0, 0, 0, 1, 0, 0, 0, 0, 0, 0, 0, 1, 0, 0, 0, 1, 0, 0, 1, 0, 0, 0, 0, 0, 1, 0, 0, 1, 0, 0, 0, 0, 0, 0, 0, 0, 0, 0, 0, 0, 0, 0, 0, 0, 0, 0, 0, 0, 0, 0, 0, 0, 0, 0, 0, 0, 0, 0, 0, 0, 0, 0, 0, 0, 0, 0, 0, 0, 0, 0, 0, 0, 1, 0, 0, 0, 1, 0, 0, 1, 0, 0, 0, 0, 0, 1, 0, 0, 1, 0, 0, 0, 0, 0, 0, 0, 0, 0, 0, 0, 0, 0, 0, 0, 0, 0, 0, 0, 0, 0, 0, 0, 0, 0, 0, 0, 0, 0, 0, 0, 0, 0, 0, 0, 0, 0, 0, 0, 0, 0, 0, 0, 1, 0, 0, 0, 1, 0, 0, 1, 0, 0, 0, 0, 0, 1, 0, 0, 1, 0, 0, 0, 0, 0, 1, 0, 0, 1, 0, 0, 0, 0, 0, 0, 0, 0, 0, 0, 0, 0, 0, 0, 0, 0, 0, 0, 0, 0, 0, 0, 0, 0, 0, 0, 0, 0, 0, 0, 0, 1, 0, 0, 0, 1, 0, 0, 1, 0, 0, 0, 1, 1, 0, 0, 0, 1, 0, 0, 0, 1, 0, 0, 0, 0, 0, 0, 0, 1, 0, 0, 0, 0, 0, 0, 0, 0, 0, 0, 0, 0, 0, 0, 0, 0, 0, 0, 0, 0, 0, 0, 0, 0, 0, 0, 0, 0, 0, 0, 1, 0, 0, 0, 0, 0, 1, 0, 0, 1, 0, 0, 0, 0, 0, 0, 0, 0, 0, 0, 0, 0, 0, 0, 0, 0, 0, 0, 0, 0, 0, 0, 0, 0, 0, 0, 0, 0, 0, 0, 0, 1, 0, 0, 0, 1, 0, 0, 0, 0, 0, 0, 0, 0, 1, 0, 0, 0, 1, 0, 0, 1, 0, 0, 0, 0, 0, 1, 0, 0, 1, 0, 0, 0, 0, 0, 0, 0, 0, 0, 0, 0, 0, 0, 0, 0, 0, 0, 0, 0, 0, 0, 0, 0, 0, 0, 0, 0, 0, 0, 0, 0, 0, 0, 0, 0, 0, 0, 0, 0, 0, 0, 0, 0, 0, 1, 0, 0, 0, 1, 0, 0, 1, 0, 0, 0, 0, 0, 1, 0, 0, 1, 0, 0, 0, 0, 0, 0, 0, 0, 0, 0, 1, 0, 0, 0, 0, 0, 0, 0, 0, 0, 0, 0, 0, 0, 0, 0, 0, 0, 0, 0, 0, 0, 0, 0, 0, 0, 0, 0, 0, 0, 0, 0, 1, 0, 0, 0, 1, 0, 0, 1, 0, 0, 0, 0, 0, 1, 0, 0, 0, 1, 0, 0, 0, 0, 0, 1, 0, 0, 1, 0, 0, 0, 0, 0, 0, 0, 0, 0, 0, 0, 0, 0, 0, 0, 0, 0, 0, 0, 0, 0, 0, 0, 0, 0, 0, 0, 0, 0, 0, 0, 1, 0, 0, 0, 1, 0, 0, 0, 0, 0, 0, 0, 1, 0, 0, 0, 1, 0, 0, 1, 0, 0, 0, 0, 0, 1, 0, 0, 1, 0, 0, 0, 0, 0, 0, 0, 0, 0, 0, 0, 0, 0, 0, 0, 0, 0, 0, 0, 0, 0, 0, 0, 0, 0])
me_mesh.materials.append(mat_bolo)
me_mesh.materials.append(mat_linea)
me_mesh.use_remesh_preserve_volume = False
me_mesh.use_remesh_preserve_attributes = False
me_mesh.use_mirror_vertex_groups = False
me_mesh.update()

# ---- curves / text
cu_beziercurve = bpy.data.curves.new('BezierCurve', 'CURVE')
cu_beziercurve.dimensions = '3D'
_sp = cu_beziercurve.splines.new('BEZIER'); _sp.bezier_points.add(4)
_sp.bezier_points.foreach_set('co', [-0.004699, -2.967, 8.473e-08, -0.4466, -2.922, 8.346e-08, -1.032, -0.9126, 2.606e-08, -0.4282, 2.099, -5.994e-08, -0.01229, 4.482, -1.28e-07])
_sp.bezier_points.foreach_set('handle_left', [0.1685, -2.959, 8.451e-08, -0.2962, -2.962, 8.461e-08, -0.8527, -2.046, 5.842e-08, -0.4143, 1.275, -4.874e-08, -1.099, 4.359, -1.245e-07])
_sp.bezier_points.foreach_set('handle_right', [-0.1822, -2.974, 8.495e-08, -0.556, -2.893, 8.263e-08, -1.295, 0.7485, -2.138e-08, -0.442, 2.918, -7.109e-08, 0.9814, 4.594, -1.312e-07])
for _p, _l, _r in zip(_sp.bezier_points, ['ALIGNED', 'ALIGNED', 'ALIGNED', 'ALIGNED', 'ALIGNED'], ['ALIGNED', 'ALIGNED', 'ALIGNED', 'ALIGNED', 'ALIGNED']): _p.handle_left_type = _l; _p.handle_right_type = _r
_sp.order_u = 0
_sp.order_v = 0
cu_beziercurve.use_path = True
cu_beziercurve.use_path_clamp = True
cu_beziercurve.bevel_resolution = 0
cu_beziercurve.fill_mode = 'HALF'

# ---- objects
ob_bolo_mesh = bpy.data.objects.new('bolo mesh', me_mesh)
ob_bolo_curva = bpy.data.objects.new('bolo curva', cu_beziercurve)
ob_lamp = bpy.data.objects.new('Lamp', light_lamp)
ob_camera = bpy.data.objects.new('Camera', cam_camera)

# ---- transforms, parenting, visibility, modifiers, constraints
ob_bolo_mesh.location = (0.0, 0.0, 2.997)
ob_bolo_mesh.rotation_euler = (1.571, -0.0, -0.0)
ob_bolo_mesh.lineart.crease_threshold = 0.0
ob_bolo_curva.location = (0.0, 0.0, 0.0)
ob_bolo_curva.rotation_euler = (1.571, -0.0, -0.0)
ob_bolo_curva.lineart.crease_threshold = 0.0
ob_lamp.location = (4.076, 1.005, 5.904)
ob_lamp.rotation_euler = (0.6503, 0.05522, 1.866)
ob_lamp.lock_rotations_4d = False
ob_lamp.empty_display_type = 'ARROWS'
ob_lamp.color = (0.0, 0.0, 0.0, 0.0)
ob_lamp.lineart.crease_threshold = 0.0
ob_camera.location = (7.481, -6.508, 5.344)
ob_camera.rotation_euler = (1.109, 0.0, 0.8149)
ob_camera.lock_rotations_4d = False
ob_camera.empty_display_type = 'ARROWS'
ob_camera.color = (0.0, 0.0, 0.0, 0.0)
ob_camera.display_type = 'WIRE'
ob_camera.lineart.crease_threshold = 0.0

# ---- collection membership
col_collection_1.objects.link(ob_bolo_mesh)
col_collection_1.objects.link(ob_bolo_curva)
col_collection_1.objects.link(ob_lamp)
col_collection_1.objects.link(ob_camera)

# ---- scene / render settings (as saved in the file)
scene.camera = ob_camera
scene.frame_start = 1; scene.frame_end = 250; scene.frame_set(1)
scene.render.engine = 'BLENDER_EEVEE_NEXT'
scene.render.resolution_percentage = 50
scene.render.dither_intensity = 0.0
scene.cycles.use_denoising = False
scene.cycles.samples = 128
scene.cycles.sampling_pattern = 'TABULATED_SOBOL'
scene.cycles.light_sampling_threshold = 0.0
scene.cycles.use_adaptive_sampling = False
scene.cycles.use_light_tree = False
scene.cycles.blur_glossy = 0.0
scene.cycles.sample_clamp_indirect = 0.0
scene.view_settings.view_transform = 'Standard'
bpy.context.view_layer.update()
